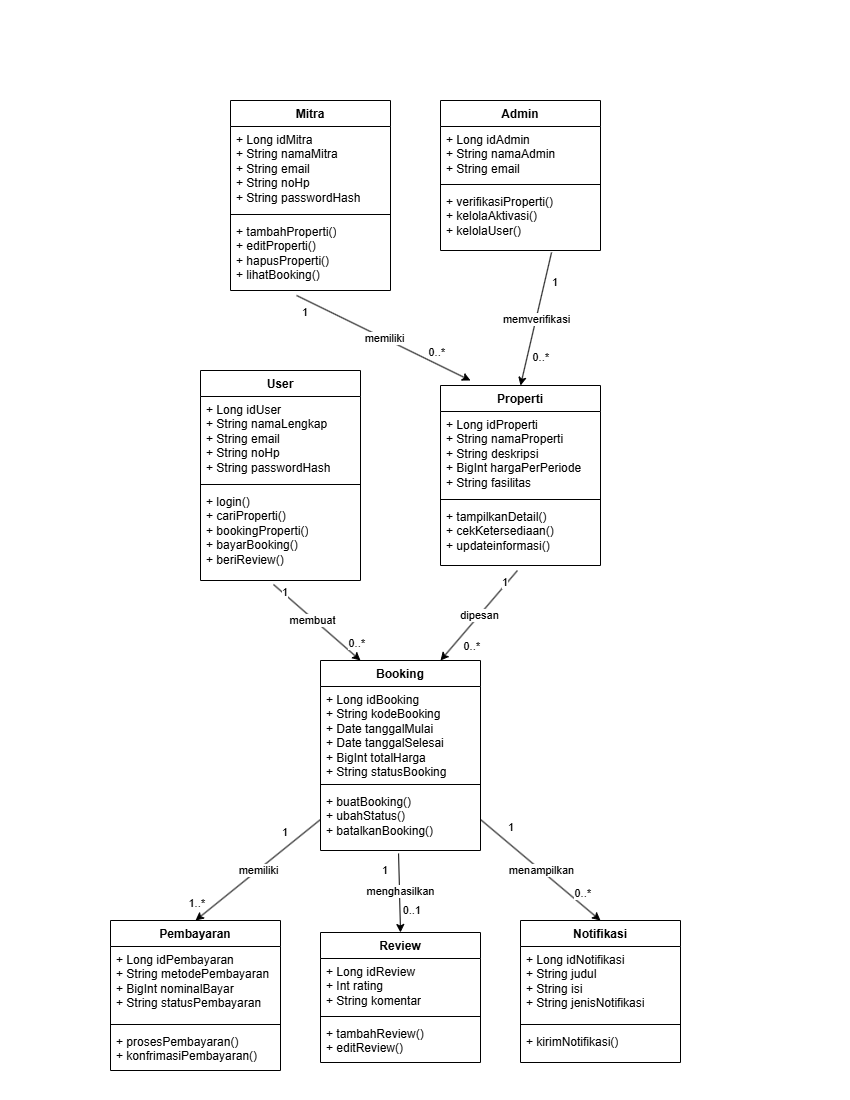

The diagram above was exported from draw.io. Its source (the exported page's mxGraphModel, read from the mxfile embedded in the PNG):
<mxGraphModel dx="1885" dy="1036" grid="1" gridSize="10" guides="1" tooltips="1" connect="1" arrows="1" fold="1" page="1" pageScale="1" pageWidth="850" pageHeight="1100" math="0" shadow="0">
  <root>
    <mxCell id="0" />
    <mxCell id="1" parent="0" />
    <mxCell id="NwDOvDoH-M9FzUR7YbKe-1" parent="1" style="swimlane;fontStyle=1;align=center;verticalAlign=top;childLayout=stackLayout;horizontal=1;startSize=26;horizontalStack=0;resizeParent=1;resizeParentMax=0;resizeLast=0;collapsible=1;marginBottom=0;whiteSpace=wrap;html=1;" value="Mitra" vertex="1">
      <mxGeometry height="190" width="160" x="230" y="100" as="geometry" />
    </mxCell>
    <mxCell id="NwDOvDoH-M9FzUR7YbKe-2" parent="NwDOvDoH-M9FzUR7YbKe-1" style="text;strokeColor=none;fillColor=none;align=left;verticalAlign=top;spacingLeft=4;spacingRight=4;overflow=hidden;rotatable=0;points=[[0,0.5],[1,0.5]];portConstraint=eastwest;whiteSpace=wrap;html=1;" value="&lt;div&gt;+ Long idMitra&lt;/div&gt;&lt;div&gt;+ String namaMitra&lt;/div&gt;&lt;div&gt;+ String email&lt;/div&gt;&lt;div&gt;+ String noHp&lt;/div&gt;&lt;div&gt;+ String passwordHash&lt;/div&gt;" vertex="1">
      <mxGeometry height="84" width="160" y="26" as="geometry" />
    </mxCell>
    <mxCell id="NwDOvDoH-M9FzUR7YbKe-3" parent="NwDOvDoH-M9FzUR7YbKe-1" style="line;strokeWidth=1;fillColor=none;align=left;verticalAlign=middle;spacingTop=-1;spacingLeft=3;spacingRight=3;rotatable=0;labelPosition=right;points=[];portConstraint=eastwest;strokeColor=inherit;" value="" vertex="1">
      <mxGeometry height="8" width="160" y="110" as="geometry" />
    </mxCell>
    <mxCell id="NwDOvDoH-M9FzUR7YbKe-4" parent="NwDOvDoH-M9FzUR7YbKe-1" style="text;strokeColor=none;fillColor=none;align=left;verticalAlign=top;spacingLeft=4;spacingRight=4;overflow=hidden;rotatable=0;points=[[0,0.5],[1,0.5]];portConstraint=eastwest;whiteSpace=wrap;html=1;" value="+ tambahProperti()&lt;div&gt;+ editProperti()&lt;/div&gt;&lt;div&gt;+ hapusProperti()&lt;/div&gt;&lt;div&gt;+ lihatBooking()&lt;/div&gt;&lt;div&gt;&lt;br&gt;&lt;/div&gt;" vertex="1">
      <mxGeometry height="72" width="160" y="118" as="geometry" />
    </mxCell>
    <mxCell id="NwDOvDoH-M9FzUR7YbKe-6" parent="1" style="swimlane;fontStyle=1;align=center;verticalAlign=top;childLayout=stackLayout;horizontal=1;startSize=26;horizontalStack=0;resizeParent=1;resizeParentMax=0;resizeLast=0;collapsible=1;marginBottom=0;whiteSpace=wrap;html=1;" value="Admin" vertex="1">
      <mxGeometry height="150" width="160" x="440" y="100" as="geometry" />
    </mxCell>
    <mxCell id="NwDOvDoH-M9FzUR7YbKe-7" parent="NwDOvDoH-M9FzUR7YbKe-6" style="text;strokeColor=none;fillColor=none;align=left;verticalAlign=top;spacingLeft=4;spacingRight=4;overflow=hidden;rotatable=0;points=[[0,0.5],[1,0.5]];portConstraint=eastwest;whiteSpace=wrap;html=1;" value="+ Long idAdmin&lt;div&gt;+ String namaAdmin&lt;/div&gt;&lt;div&gt;+ String email&lt;/div&gt;" vertex="1">
      <mxGeometry height="54" width="160" y="26" as="geometry" />
    </mxCell>
    <mxCell id="NwDOvDoH-M9FzUR7YbKe-8" parent="NwDOvDoH-M9FzUR7YbKe-6" style="line;strokeWidth=1;fillColor=none;align=left;verticalAlign=middle;spacingTop=-1;spacingLeft=3;spacingRight=3;rotatable=0;labelPosition=right;points=[];portConstraint=eastwest;strokeColor=inherit;" value="" vertex="1">
      <mxGeometry height="8" width="160" y="80" as="geometry" />
    </mxCell>
    <mxCell id="NwDOvDoH-M9FzUR7YbKe-9" parent="NwDOvDoH-M9FzUR7YbKe-6" style="text;strokeColor=none;fillColor=none;align=left;verticalAlign=top;spacingLeft=4;spacingRight=4;overflow=hidden;rotatable=0;points=[[0,0.5],[1,0.5]];portConstraint=eastwest;whiteSpace=wrap;html=1;" value="+ verifikasiProperti()&lt;div&gt;+ kelolaAktivasi()&lt;br&gt;+ kelolaUser()&lt;/div&gt;" vertex="1">
      <mxGeometry height="62" width="160" y="88" as="geometry" />
    </mxCell>
    <mxCell id="NwDOvDoH-M9FzUR7YbKe-10" parent="1" style="swimlane;fontStyle=1;align=center;verticalAlign=top;childLayout=stackLayout;horizontal=1;startSize=26;horizontalStack=0;resizeParent=1;resizeParentMax=0;resizeLast=0;collapsible=1;marginBottom=0;whiteSpace=wrap;html=1;" value="User" vertex="1">
      <mxGeometry height="210" width="160" x="200" y="370" as="geometry" />
    </mxCell>
    <mxCell id="NwDOvDoH-M9FzUR7YbKe-11" parent="NwDOvDoH-M9FzUR7YbKe-10" style="text;strokeColor=none;fillColor=none;align=left;verticalAlign=top;spacingLeft=4;spacingRight=4;overflow=hidden;rotatable=0;points=[[0,0.5],[1,0.5]];portConstraint=eastwest;whiteSpace=wrap;html=1;" value="+ Long idUser&lt;div&gt;+ String namaLengkap&lt;/div&gt;&lt;div&gt;+ String email&lt;/div&gt;&lt;div&gt;+ String noHp&lt;/div&gt;&lt;div&gt;+ String passwordHash&lt;/div&gt;" vertex="1">
      <mxGeometry height="84" width="160" y="26" as="geometry" />
    </mxCell>
    <mxCell id="NwDOvDoH-M9FzUR7YbKe-12" parent="NwDOvDoH-M9FzUR7YbKe-10" style="line;strokeWidth=1;fillColor=none;align=left;verticalAlign=middle;spacingTop=-1;spacingLeft=3;spacingRight=3;rotatable=0;labelPosition=right;points=[];portConstraint=eastwest;strokeColor=inherit;" value="" vertex="1">
      <mxGeometry height="8" width="160" y="110" as="geometry" />
    </mxCell>
    <mxCell id="NwDOvDoH-M9FzUR7YbKe-13" parent="NwDOvDoH-M9FzUR7YbKe-10" style="text;strokeColor=none;fillColor=none;align=left;verticalAlign=top;spacingLeft=4;spacingRight=4;overflow=hidden;rotatable=0;points=[[0,0.5],[1,0.5]];portConstraint=eastwest;whiteSpace=wrap;html=1;" value="+ login()&lt;div&gt;+ cariProperti()&lt;/div&gt;&lt;div&gt;+ bookingProperti()&lt;/div&gt;&lt;div&gt;+ bayarBooking()&lt;/div&gt;&lt;div&gt;+ beriReview()&lt;/div&gt;" vertex="1">
      <mxGeometry height="92" width="160" y="118" as="geometry" />
    </mxCell>
    <mxCell id="NwDOvDoH-M9FzUR7YbKe-14" parent="1" style="swimlane;fontStyle=1;align=center;verticalAlign=top;childLayout=stackLayout;horizontal=1;startSize=26;horizontalStack=0;resizeParent=1;resizeParentMax=0;resizeLast=0;collapsible=1;marginBottom=0;whiteSpace=wrap;html=1;" value="Properti" vertex="1">
      <mxGeometry height="180" width="160" x="440" y="385" as="geometry" />
    </mxCell>
    <mxCell id="NwDOvDoH-M9FzUR7YbKe-15" parent="NwDOvDoH-M9FzUR7YbKe-14" style="text;strokeColor=none;fillColor=none;align=left;verticalAlign=top;spacingLeft=4;spacingRight=4;overflow=hidden;rotatable=0;points=[[0,0.5],[1,0.5]];portConstraint=eastwest;whiteSpace=wrap;html=1;" value="+ Long idProperti&lt;div&gt;+ String namaProperti&lt;/div&gt;&lt;div&gt;+ String deskripsi&lt;/div&gt;&lt;div&gt;+ BigInt hargaPerPeriode&lt;/div&gt;&lt;div&gt;+ String fasilitas&lt;/div&gt;" vertex="1">
      <mxGeometry height="84" width="160" y="26" as="geometry" />
    </mxCell>
    <mxCell id="NwDOvDoH-M9FzUR7YbKe-16" parent="NwDOvDoH-M9FzUR7YbKe-14" style="line;strokeWidth=1;fillColor=none;align=left;verticalAlign=middle;spacingTop=-1;spacingLeft=3;spacingRight=3;rotatable=0;labelPosition=right;points=[];portConstraint=eastwest;strokeColor=inherit;" value="" vertex="1">
      <mxGeometry height="8" width="160" y="110" as="geometry" />
    </mxCell>
    <mxCell id="NwDOvDoH-M9FzUR7YbKe-17" parent="NwDOvDoH-M9FzUR7YbKe-14" style="text;strokeColor=none;fillColor=none;align=left;verticalAlign=top;spacingLeft=4;spacingRight=4;overflow=hidden;rotatable=0;points=[[0,0.5],[1,0.5]];portConstraint=eastwest;whiteSpace=wrap;html=1;" value="+ tampilkanDetail()&lt;div&gt;&lt;span style=&quot;background-color: transparent; color: light-dark(rgb(0, 0, 0), rgb(255, 255, 255));&quot;&gt;+ cekKetersediaan()&lt;/span&gt;&lt;/div&gt;&lt;div&gt;&lt;span style=&quot;background-color: transparent; color: light-dark(rgb(0, 0, 0), rgb(255, 255, 255));&quot;&gt;+ updateinformasi()&lt;/span&gt;&lt;/div&gt;" vertex="1">
      <mxGeometry height="62" width="160" y="118" as="geometry" />
    </mxCell>
    <mxCell id="NwDOvDoH-M9FzUR7YbKe-18" parent="1" style="swimlane;fontStyle=1;align=center;verticalAlign=top;childLayout=stackLayout;horizontal=1;startSize=26;horizontalStack=0;resizeParent=1;resizeParentMax=0;resizeLast=0;collapsible=1;marginBottom=0;whiteSpace=wrap;html=1;" value="Booking" vertex="1">
      <mxGeometry height="190" width="160" x="320" y="660" as="geometry" />
    </mxCell>
    <mxCell id="NwDOvDoH-M9FzUR7YbKe-19" parent="NwDOvDoH-M9FzUR7YbKe-18" style="text;strokeColor=none;fillColor=none;align=left;verticalAlign=top;spacingLeft=4;spacingRight=4;overflow=hidden;rotatable=0;points=[[0,0.5],[1,0.5]];portConstraint=eastwest;whiteSpace=wrap;html=1;" value="+ Long idBooking&lt;div&gt;+ String kodeBooking&lt;/div&gt;&lt;div&gt;+ Date tanggalMulai&lt;/div&gt;&lt;div&gt;+ Date tanggalSelesai&lt;/div&gt;&lt;div&gt;+ BigInt totalHarga&lt;/div&gt;&lt;div&gt;+ String statusBooking&lt;/div&gt;" vertex="1">
      <mxGeometry height="94" width="160" y="26" as="geometry" />
    </mxCell>
    <mxCell id="NwDOvDoH-M9FzUR7YbKe-20" parent="NwDOvDoH-M9FzUR7YbKe-18" style="line;strokeWidth=1;fillColor=none;align=left;verticalAlign=middle;spacingTop=-1;spacingLeft=3;spacingRight=3;rotatable=0;labelPosition=right;points=[];portConstraint=eastwest;strokeColor=inherit;" value="" vertex="1">
      <mxGeometry height="8" width="160" y="120" as="geometry" />
    </mxCell>
    <mxCell id="NwDOvDoH-M9FzUR7YbKe-21" parent="NwDOvDoH-M9FzUR7YbKe-18" style="text;strokeColor=none;fillColor=none;align=left;verticalAlign=top;spacingLeft=4;spacingRight=4;overflow=hidden;rotatable=0;points=[[0,0.5],[1,0.5]];portConstraint=eastwest;whiteSpace=wrap;html=1;" value="+ buatBooking()&lt;div&gt;+ ubahStatus()&lt;/div&gt;&lt;div&gt;+ batalkanBooking()&lt;/div&gt;" vertex="1">
      <mxGeometry height="62" width="160" y="128" as="geometry" />
    </mxCell>
    <mxCell id="NwDOvDoH-M9FzUR7YbKe-22" parent="1" style="swimlane;fontStyle=1;align=center;verticalAlign=top;childLayout=stackLayout;horizontal=1;startSize=26;horizontalStack=0;resizeParent=1;resizeParentMax=0;resizeLast=0;collapsible=1;marginBottom=0;whiteSpace=wrap;html=1;" value="Pembayaran" vertex="1">
      <mxGeometry height="150" width="170" x="110" y="920" as="geometry" />
    </mxCell>
    <mxCell id="NwDOvDoH-M9FzUR7YbKe-23" parent="NwDOvDoH-M9FzUR7YbKe-22" style="text;strokeColor=none;fillColor=none;align=left;verticalAlign=top;spacingLeft=4;spacingRight=4;overflow=hidden;rotatable=0;points=[[0,0.5],[1,0.5]];portConstraint=eastwest;whiteSpace=wrap;html=1;" value="+ Long idPembayaran&lt;div&gt;+ String metodePembayaran&lt;/div&gt;&lt;div&gt;+ BigInt nominalBayar&lt;/div&gt;&lt;div&gt;+ String statusPembayaran&lt;/div&gt;" vertex="1">
      <mxGeometry height="74" width="170" y="26" as="geometry" />
    </mxCell>
    <mxCell id="NwDOvDoH-M9FzUR7YbKe-24" parent="NwDOvDoH-M9FzUR7YbKe-22" style="line;strokeWidth=1;fillColor=none;align=left;verticalAlign=middle;spacingTop=-1;spacingLeft=3;spacingRight=3;rotatable=0;labelPosition=right;points=[];portConstraint=eastwest;strokeColor=inherit;" value="" vertex="1">
      <mxGeometry height="8" width="170" y="100" as="geometry" />
    </mxCell>
    <mxCell id="NwDOvDoH-M9FzUR7YbKe-25" parent="NwDOvDoH-M9FzUR7YbKe-22" style="text;strokeColor=none;fillColor=none;align=left;verticalAlign=top;spacingLeft=4;spacingRight=4;overflow=hidden;rotatable=0;points=[[0,0.5],[1,0.5]];portConstraint=eastwest;whiteSpace=wrap;html=1;" value="+ prosesPembayaran()&lt;br&gt;+ konfrimasiPembayaran()" vertex="1">
      <mxGeometry height="42" width="170" y="108" as="geometry" />
    </mxCell>
    <mxCell id="NwDOvDoH-M9FzUR7YbKe-26" parent="1" style="swimlane;fontStyle=1;align=center;verticalAlign=top;childLayout=stackLayout;horizontal=1;startSize=26;horizontalStack=0;resizeParent=1;resizeParentMax=0;resizeLast=0;collapsible=1;marginBottom=0;whiteSpace=wrap;html=1;" value="Review" vertex="1">
      <mxGeometry height="130" width="160" x="320" y="932" as="geometry" />
    </mxCell>
    <mxCell id="NwDOvDoH-M9FzUR7YbKe-27" parent="NwDOvDoH-M9FzUR7YbKe-26" style="text;strokeColor=none;fillColor=none;align=left;verticalAlign=top;spacingLeft=4;spacingRight=4;overflow=hidden;rotatable=0;points=[[0,0.5],[1,0.5]];portConstraint=eastwest;whiteSpace=wrap;html=1;" value="+ Long idReview&lt;div&gt;+ Int rating&lt;/div&gt;&lt;div&gt;+ String komentar&lt;/div&gt;" vertex="1">
      <mxGeometry height="54" width="160" y="26" as="geometry" />
    </mxCell>
    <mxCell id="NwDOvDoH-M9FzUR7YbKe-28" parent="NwDOvDoH-M9FzUR7YbKe-26" style="line;strokeWidth=1;fillColor=none;align=left;verticalAlign=middle;spacingTop=-1;spacingLeft=3;spacingRight=3;rotatable=0;labelPosition=right;points=[];portConstraint=eastwest;strokeColor=inherit;" value="" vertex="1">
      <mxGeometry height="8" width="160" y="80" as="geometry" />
    </mxCell>
    <mxCell id="NwDOvDoH-M9FzUR7YbKe-29" parent="NwDOvDoH-M9FzUR7YbKe-26" style="text;strokeColor=none;fillColor=none;align=left;verticalAlign=top;spacingLeft=4;spacingRight=4;overflow=hidden;rotatable=0;points=[[0,0.5],[1,0.5]];portConstraint=eastwest;whiteSpace=wrap;html=1;" value="+ tambahReview()&lt;div&gt;+ editReview()&lt;/div&gt;" vertex="1">
      <mxGeometry height="42" width="160" y="88" as="geometry" />
    </mxCell>
    <mxCell id="NwDOvDoH-M9FzUR7YbKe-30" parent="1" style="swimlane;fontStyle=1;align=center;verticalAlign=top;childLayout=stackLayout;horizontal=1;startSize=26;horizontalStack=0;resizeParent=1;resizeParentMax=0;resizeLast=0;collapsible=1;marginBottom=0;whiteSpace=wrap;html=1;" value="Notifikasi" vertex="1">
      <mxGeometry height="142" width="160" x="520" y="920" as="geometry" />
    </mxCell>
    <mxCell id="NwDOvDoH-M9FzUR7YbKe-31" parent="NwDOvDoH-M9FzUR7YbKe-30" style="text;strokeColor=none;fillColor=none;align=left;verticalAlign=top;spacingLeft=4;spacingRight=4;overflow=hidden;rotatable=0;points=[[0,0.5],[1,0.5]];portConstraint=eastwest;whiteSpace=wrap;html=1;" value="+ Long idNotifikasi&lt;div&gt;+ String judul&lt;/div&gt;&lt;div&gt;+ String isi&lt;/div&gt;&lt;div&gt;+ String jenisNotifikasi&lt;/div&gt;" vertex="1">
      <mxGeometry height="74" width="160" y="26" as="geometry" />
    </mxCell>
    <mxCell id="NwDOvDoH-M9FzUR7YbKe-32" parent="NwDOvDoH-M9FzUR7YbKe-30" style="line;strokeWidth=1;fillColor=none;align=left;verticalAlign=middle;spacingTop=-1;spacingLeft=3;spacingRight=3;rotatable=0;labelPosition=right;points=[];portConstraint=eastwest;strokeColor=inherit;" value="" vertex="1">
      <mxGeometry height="8" width="160" y="100" as="geometry" />
    </mxCell>
    <mxCell id="NwDOvDoH-M9FzUR7YbKe-33" parent="NwDOvDoH-M9FzUR7YbKe-30" style="text;strokeColor=none;fillColor=none;align=left;verticalAlign=top;spacingLeft=4;spacingRight=4;overflow=hidden;rotatable=0;points=[[0,0.5],[1,0.5]];portConstraint=eastwest;whiteSpace=wrap;html=1;" value="+ kirimNotifikasi()" vertex="1">
      <mxGeometry height="34" width="160" y="108" as="geometry" />
    </mxCell>
    <mxCell id="NwDOvDoH-M9FzUR7YbKe-54" edge="1" parent="1" source="NwDOvDoH-M9FzUR7YbKe-4" style="endArrow=classic;html=1;rounded=0;exitX=0.413;exitY=1.069;exitDx=0;exitDy=0;exitPerimeter=0;" value="">
      <mxGeometry relative="1" as="geometry">
        <mxPoint x="300" y="300" as="sourcePoint" />
        <mxPoint x="470" y="380" as="targetPoint" />
      </mxGeometry>
    </mxCell>
    <mxCell id="NwDOvDoH-M9FzUR7YbKe-55" connectable="0" parent="NwDOvDoH-M9FzUR7YbKe-54" style="edgeLabel;resizable=0;html=1;;align=center;verticalAlign=middle;" value="memiliki" vertex="1">
      <mxGeometry relative="1" as="geometry" />
    </mxCell>
    <mxCell id="NwDOvDoH-M9FzUR7YbKe-56" connectable="0" parent="NwDOvDoH-M9FzUR7YbKe-54" style="edgeLabel;resizable=0;html=1;;align=left;verticalAlign=bottom;" value="1" vertex="1">
      <mxGeometry relative="1" x="-1" as="geometry">
        <mxPoint x="4" y="25" as="offset" />
      </mxGeometry>
    </mxCell>
    <mxCell id="NwDOvDoH-M9FzUR7YbKe-57" connectable="0" parent="NwDOvDoH-M9FzUR7YbKe-54" style="edgeLabel;resizable=0;html=1;;align=right;verticalAlign=bottom;" value="0..*" vertex="1">
      <mxGeometry relative="1" x="1" as="geometry">
        <mxPoint x="-25" y="-20" as="offset" />
      </mxGeometry>
    </mxCell>
    <mxCell id="NwDOvDoH-M9FzUR7YbKe-58" edge="1" parent="1" source="NwDOvDoH-M9FzUR7YbKe-9" style="endArrow=classic;html=1;rounded=0;exitX=0.694;exitY=1.032;exitDx=0;exitDy=0;exitPerimeter=0;entryX=0.5;entryY=0;entryDx=0;entryDy=0;" target="NwDOvDoH-M9FzUR7YbKe-14" value="">
      <mxGeometry relative="1" as="geometry">
        <mxPoint x="310" y="400" as="sourcePoint" />
        <mxPoint x="510" y="380" as="targetPoint" />
      </mxGeometry>
    </mxCell>
    <mxCell id="NwDOvDoH-M9FzUR7YbKe-59" connectable="0" parent="NwDOvDoH-M9FzUR7YbKe-58" style="edgeLabel;resizable=0;html=1;;align=center;verticalAlign=middle;" value="memverifikasi" vertex="1">
      <mxGeometry relative="1" as="geometry" />
    </mxCell>
    <mxCell id="NwDOvDoH-M9FzUR7YbKe-60" connectable="0" parent="NwDOvDoH-M9FzUR7YbKe-58" style="edgeLabel;resizable=0;html=1;;align=left;verticalAlign=bottom;" value="1" vertex="1">
      <mxGeometry relative="1" x="-1" as="geometry">
        <mxPoint x="-1" y="38" as="offset" />
      </mxGeometry>
    </mxCell>
    <mxCell id="NwDOvDoH-M9FzUR7YbKe-61" connectable="0" parent="NwDOvDoH-M9FzUR7YbKe-58" style="edgeLabel;resizable=0;html=1;;align=right;verticalAlign=bottom;" value="0..*" vertex="1">
      <mxGeometry relative="1" x="1" as="geometry">
        <mxPoint x="29" y="-20" as="offset" />
      </mxGeometry>
    </mxCell>
    <mxCell id="NwDOvDoH-M9FzUR7YbKe-62" edge="1" parent="1" source="NwDOvDoH-M9FzUR7YbKe-13" style="endArrow=classic;html=1;rounded=0;exitX=0.456;exitY=1.043;exitDx=0;exitDy=0;exitPerimeter=0;entryX=0.25;entryY=0;entryDx=0;entryDy=0;" target="NwDOvDoH-M9FzUR7YbKe-18" value="">
      <mxGeometry relative="1" as="geometry">
        <mxPoint x="310" y="500" as="sourcePoint" />
        <mxPoint x="340" y="630" as="targetPoint" />
      </mxGeometry>
    </mxCell>
    <mxCell id="NwDOvDoH-M9FzUR7YbKe-63" connectable="0" parent="NwDOvDoH-M9FzUR7YbKe-62" style="edgeLabel;resizable=0;html=1;;align=center;verticalAlign=middle;" value="membuat" vertex="1">
      <mxGeometry relative="1" as="geometry">
        <mxPoint x="-5" y="-2" as="offset" />
      </mxGeometry>
    </mxCell>
    <mxCell id="NwDOvDoH-M9FzUR7YbKe-64" connectable="0" parent="NwDOvDoH-M9FzUR7YbKe-62" style="edgeLabel;resizable=0;html=1;;align=left;verticalAlign=bottom;" value="1" vertex="1">
      <mxGeometry relative="1" x="-1" as="geometry">
        <mxPoint x="7" y="16" as="offset" />
      </mxGeometry>
    </mxCell>
    <mxCell id="NwDOvDoH-M9FzUR7YbKe-65" connectable="0" parent="NwDOvDoH-M9FzUR7YbKe-62" style="edgeLabel;resizable=0;html=1;;align=right;verticalAlign=bottom;" value="0..*" vertex="1">
      <mxGeometry relative="1" x="1" as="geometry">
        <mxPoint x="4" y="-10" as="offset" />
      </mxGeometry>
    </mxCell>
    <mxCell id="NwDOvDoH-M9FzUR7YbKe-67" edge="1" parent="1" source="NwDOvDoH-M9FzUR7YbKe-17" style="endArrow=classic;html=1;rounded=0;entryX=0.75;entryY=0;entryDx=0;entryDy=0;exitX=0.481;exitY=1.081;exitDx=0;exitDy=0;exitPerimeter=0;" target="NwDOvDoH-M9FzUR7YbKe-18" value="">
      <mxGeometry relative="1" as="geometry">
        <mxPoint x="310" y="590" as="sourcePoint" />
        <mxPoint x="470" y="590" as="targetPoint" />
      </mxGeometry>
    </mxCell>
    <mxCell id="NwDOvDoH-M9FzUR7YbKe-68" connectable="0" parent="NwDOvDoH-M9FzUR7YbKe-67" style="edgeLabel;resizable=0;html=1;;align=center;verticalAlign=middle;" value="dipesan" vertex="1">
      <mxGeometry relative="1" as="geometry" />
    </mxCell>
    <mxCell id="NwDOvDoH-M9FzUR7YbKe-69" connectable="0" parent="NwDOvDoH-M9FzUR7YbKe-67" style="edgeLabel;resizable=0;html=1;;align=left;verticalAlign=bottom;" value="1" vertex="1">
      <mxGeometry relative="1" x="-1" as="geometry">
        <mxPoint x="-17" y="20" as="offset" />
      </mxGeometry>
    </mxCell>
    <mxCell id="NwDOvDoH-M9FzUR7YbKe-70" connectable="0" parent="NwDOvDoH-M9FzUR7YbKe-67" style="edgeLabel;resizable=0;html=1;;align=right;verticalAlign=bottom;" value="0..*" vertex="1">
      <mxGeometry relative="1" x="1" as="geometry">
        <mxPoint x="40" y="-7" as="offset" />
      </mxGeometry>
    </mxCell>
    <mxCell id="NwDOvDoH-M9FzUR7YbKe-73" edge="1" parent="1" source="NwDOvDoH-M9FzUR7YbKe-21" style="endArrow=classic;html=1;rounded=0;exitX=0.488;exitY=1.048;exitDx=0;exitDy=0;exitPerimeter=0;entryX=0.5;entryY=0;entryDx=0;entryDy=0;" target="NwDOvDoH-M9FzUR7YbKe-26" value="">
      <mxGeometry relative="1" as="geometry">
        <mxPoint x="310" y="590" as="sourcePoint" />
        <mxPoint x="470" y="590" as="targetPoint" />
      </mxGeometry>
    </mxCell>
    <mxCell id="NwDOvDoH-M9FzUR7YbKe-74" connectable="0" parent="NwDOvDoH-M9FzUR7YbKe-73" style="edgeLabel;resizable=0;html=1;;align=center;verticalAlign=middle;" value="menghasilkan" vertex="1">
      <mxGeometry relative="1" as="geometry">
        <mxPoint y="-3" as="offset" />
      </mxGeometry>
    </mxCell>
    <mxCell id="NwDOvDoH-M9FzUR7YbKe-75" connectable="0" parent="NwDOvDoH-M9FzUR7YbKe-73" style="edgeLabel;resizable=0;html=1;;align=left;verticalAlign=bottom;" value="1" vertex="1">
      <mxGeometry relative="1" x="-1" as="geometry">
        <mxPoint x="-18" y="25" as="offset" />
      </mxGeometry>
    </mxCell>
    <mxCell id="NwDOvDoH-M9FzUR7YbKe-76" connectable="0" parent="NwDOvDoH-M9FzUR7YbKe-73" style="edgeLabel;resizable=0;html=1;;align=right;verticalAlign=bottom;" value="0..1" vertex="1">
      <mxGeometry relative="1" x="1" as="geometry">
        <mxPoint x="21" y="-14" as="offset" />
      </mxGeometry>
    </mxCell>
    <mxCell id="NwDOvDoH-M9FzUR7YbKe-78" edge="1" parent="1" source="NwDOvDoH-M9FzUR7YbKe-21" style="endArrow=classic;html=1;rounded=0;entryX=0.5;entryY=0;entryDx=0;entryDy=0;exitX=0;exitY=0.5;exitDx=0;exitDy=0;" target="NwDOvDoH-M9FzUR7YbKe-22" value="">
      <mxGeometry relative="1" as="geometry">
        <mxPoint x="310" y="790" as="sourcePoint" />
        <mxPoint x="470" y="790" as="targetPoint" />
      </mxGeometry>
    </mxCell>
    <mxCell id="NwDOvDoH-M9FzUR7YbKe-79" connectable="0" parent="NwDOvDoH-M9FzUR7YbKe-78" style="edgeLabel;resizable=0;html=1;;align=center;verticalAlign=middle;" value="memiliki" vertex="1">
      <mxGeometry relative="1" as="geometry" />
    </mxCell>
    <mxCell id="NwDOvDoH-M9FzUR7YbKe-80" connectable="0" parent="NwDOvDoH-M9FzUR7YbKe-78" style="edgeLabel;resizable=0;html=1;;align=left;verticalAlign=bottom;" value="1" vertex="1">
      <mxGeometry relative="1" x="-1" as="geometry">
        <mxPoint x="-40" y="21" as="offset" />
      </mxGeometry>
    </mxCell>
    <mxCell id="NwDOvDoH-M9FzUR7YbKe-81" connectable="0" parent="NwDOvDoH-M9FzUR7YbKe-78" style="edgeLabel;resizable=0;html=1;;align=right;verticalAlign=bottom;" value="1..*" vertex="1">
      <mxGeometry relative="1" x="1" as="geometry">
        <mxPoint x="10" y="-10" as="offset" />
      </mxGeometry>
    </mxCell>
    <mxCell id="NwDOvDoH-M9FzUR7YbKe-84" edge="1" parent="1" source="NwDOvDoH-M9FzUR7YbKe-21" style="endArrow=classic;html=1;rounded=0;entryX=0.5;entryY=0;entryDx=0;entryDy=0;exitX=1;exitY=0.5;exitDx=0;exitDy=0;" target="NwDOvDoH-M9FzUR7YbKe-30" value="">
      <mxGeometry relative="1" as="geometry">
        <mxPoint x="310" y="790" as="sourcePoint" />
        <mxPoint x="470" y="790" as="targetPoint" />
      </mxGeometry>
    </mxCell>
    <mxCell id="NwDOvDoH-M9FzUR7YbKe-85" connectable="0" parent="NwDOvDoH-M9FzUR7YbKe-84" style="edgeLabel;resizable=0;html=1;;align=center;verticalAlign=middle;" value="menampilkan" vertex="1">
      <mxGeometry relative="1" as="geometry" />
    </mxCell>
    <mxCell id="NwDOvDoH-M9FzUR7YbKe-86" connectable="0" parent="NwDOvDoH-M9FzUR7YbKe-84" style="edgeLabel;resizable=0;html=1;;align=left;verticalAlign=bottom;" value="1" vertex="1">
      <mxGeometry relative="1" x="-1" as="geometry">
        <mxPoint x="26" y="16" as="offset" />
      </mxGeometry>
    </mxCell>
    <mxCell id="NwDOvDoH-M9FzUR7YbKe-87" connectable="0" parent="NwDOvDoH-M9FzUR7YbKe-84" style="edgeLabel;resizable=0;html=1;;align=right;verticalAlign=bottom;" value="0..*" vertex="1">
      <mxGeometry relative="1" x="1" as="geometry">
        <mxPoint x="-10" y="-20" as="offset" />
      </mxGeometry>
    </mxCell>
  </root>
</mxGraphModel>